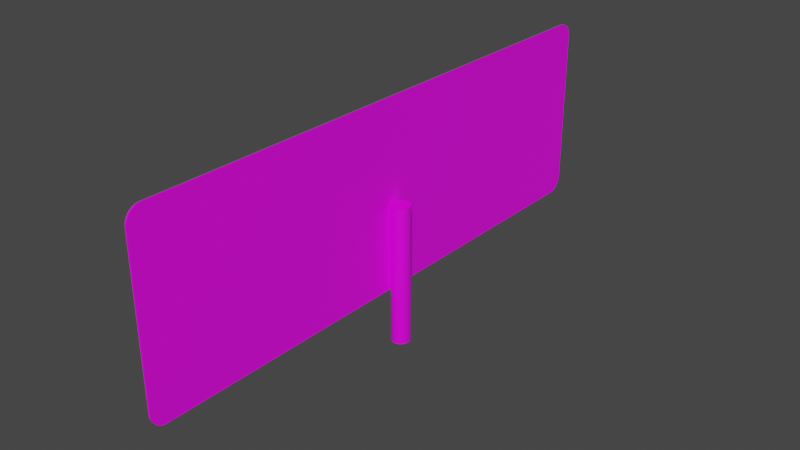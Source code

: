 # Source: sharp_turn_right_sign.blend  (saved by Blender 2.90.8; exported with 4.5.12 LTS)
import bpy
from mathutils import Matrix  # noqa: F401  (used for matrix-valued properties, if any)

bpy.ops.wm.read_factory_settings(use_empty=True)
scene = bpy.context.scene
scene.name = 'Scene'

# ---- collections
col_collection = bpy.data.collections.new('Collection'); scene.collection.children.link(col_collection)

# ---- images (referenced by path relative to the original .blend; pixels are not part of the script)
import os
ASSET_DIR = os.environ.get("B2B_ASSET_DIR", "")  # directory of the original .blend (textures are referenced by path, not embedded)
HERE = os.path.dirname(os.path.abspath(__file__))  # packed textures are extracted next to this script under _unpacked/

def load_image(name, relpath, width, height, colorspace="sRGB"):
    """Load a texture the original file referenced (path relative to the .blend, or extracted next to this script)."""
    p = next((c for c in (os.path.join(HERE, relpath), os.path.join(ASSET_DIR, relpath)) if relpath and os.path.exists(c)), "")
    if p:
        img = bpy.data.images.load(p, check_existing=True)
        img.name = name
    else:  # same state as the original file: an image datablock whose file is absent (Cycles renders it pink)
        img = bpy.data.images.new(name, width, height)
        img.source = "FILE"
        img.filepath = "//" + (relpath or name)
    img.colorspace_settings.name = colorspace
    return img
img_sharp_turn_right_png = load_image('sharp_turn_right.png', 'sharp_turn_right.png', 1024, 1024, 'sRGB')

# ---- materials (node trees are filled in below, after node groups)
mat_material = bpy.data.materials.new('Material')
mat_material.alpha_threshold = 0.0
mat_material.use_transparent_shadow = False
mat_material.line_color = (0.0, 0.0, 0.0, 1.0)
mat_material_005 = bpy.data.materials.new('Material.005')
mat_material_005.use_transparent_shadow = False
mat_material_006 = bpy.data.materials.new('Material.006')
mat_material_006.use_transparent_shadow = False

# ---- material node trees
mat_material.use_nodes = True; mat_material.node_tree.nodes.clear()
_N = mat_material.node_tree.nodes; _L = mat_material.node_tree.links
n0 = _N.new('ShaderNodeOutputMaterial'); n0.name = 'Material Output'; n0.location = (300, 300)
n1 = _N.new('ShaderNodeBsdfPrincipled'); n1.name = 'Principled BSDF'; n1.location = (10, 300)
n1.distribution = 'GGX'
n1.subsurface_method = 'BURLEY'
n1.inputs[2].default_value = 0.4
n1.inputs[3].default_value = 1.45
n1.inputs[27].default_value = (0.0, 0.0, 0.0, 1.0)
n1.inputs[28].default_value = 1.0
n2 = _N.new('ShaderNodeTexImage'); n2.name = 'Image Texture'; n2.location = (-280, 280)
n2.image = img_sharp_turn_right_png
_L.new(n1.outputs[0], n0.inputs[0])
_L.new(n2.outputs[0], n1.inputs[0])
n0.is_active_output = True
mat_material_005.use_nodes = True; mat_material_005.node_tree.nodes.clear()
_N = mat_material_005.node_tree.nodes; _L = mat_material_005.node_tree.links
n0 = _N.new('ShaderNodeBsdfPrincipled'); n0.name = 'Principled BSDF'; n0.location = (10, 300)
n0.distribution = 'GGX'
n0.subsurface_method = 'BURLEY'
n0.inputs[3].default_value = 1.45
n0.inputs[27].default_value = (0.0, 0.0, 0.0, 1.0)
n0.inputs[28].default_value = 1.0
n1 = _N.new('ShaderNodeOutputMaterial'); n1.name = 'Material Output'; n1.location = (300, 300)
n2 = _N.new('ShaderNodeTexImage'); n2.name = 'Image Texture'; n2.location = (-280, 280)
n2.image = img_sharp_turn_right_png
_L.new(n0.outputs[0], n1.inputs[0])
_L.new(n2.outputs[0], n0.inputs[0])
n1.is_active_output = True
mat_material_006.use_nodes = True; mat_material_006.node_tree.nodes.clear()
_N = mat_material_006.node_tree.nodes; _L = mat_material_006.node_tree.links
n0 = _N.new('ShaderNodeBsdfPrincipled'); n0.name = 'Principled BSDF'; n0.location = (10, 300)
n0.distribution = 'GGX'
n0.subsurface_method = 'BURLEY'
n0.inputs[3].default_value = 1.45
n0.inputs[27].default_value = (0.0, 0.0, 0.0, 1.0)
n0.inputs[28].default_value = 1.0
n1 = _N.new('ShaderNodeOutputMaterial'); n1.name = 'Material Output'; n1.location = (300, 300)
n2 = _N.new('ShaderNodeTexImage'); n2.name = 'Image Texture'; n2.location = (-280, 280)
n2.image = img_sharp_turn_right_png
_L.new(n0.outputs[0], n1.inputs[0])
_L.new(n2.outputs[0], n0.inputs[0])
n1.is_active_output = True

# ---- world
world_world = bpy.data.worlds.new('World'); scene.world = world_world
world_world.use_nodes = True; world_world.node_tree.nodes.clear()
_N = world_world.node_tree.nodes; _L = world_world.node_tree.links
n0 = _N.new('ShaderNodeOutputWorld'); n0.name = 'World Output'; n0.location = (300, 300)
n1 = _N.new('ShaderNodeBackground'); n1.name = 'Background'; n1.location = (10, 300)
n1.inputs[0].default_value = (0.05088, 0.05088, 0.05088, 1.0)
_L.new(n1.outputs[0], n0.inputs[0])
n0.is_active_output = True
world_world.color = (0.05088, 0.05088, 0.05088)
world_world.use_sun_shadow = False
world_world.sun_shadow_jitter_overblur = 0.0

# ---- meshes
me_cylinder = bpy.data.meshes.new('Cylinder')
me_cylinder.from_pydata([(0.0, 1.0, -1.0), (0.0, 1.0, 1.0), (0.1951, 0.9808, -1.0), (0.1951, 0.9808, 1.0), (0.3827, 0.9239, -1.0), (0.3827, 0.9239, 1.0), (0.5556, 0.8315, -1.0), (0.5556, 0.8315, 1.0), (0.7071, 0.7071, -1.0), (0.7071, 0.7071, 1.0), (0.8315, 0.5556, -1.0), (0.8315, 0.5556, 1.0), (0.9239, 0.3827, -1.0), (0.9239, 0.3827, 1.0), (0.9808, 0.1951, -1.0), (0.9808, 0.1951, 1.0), (1.0, 7.55e-08, -1.0), (1.0, 7.55e-08, 1.0), (0.9808, -0.1951, -1.0), (0.9808, -0.1951, 1.0), (0.9239, -0.3827, -1.0), (0.9239, -0.3827, 1.0), (0.8315, -0.5556, -1.0), (0.8315, -0.5556, 1.0), (0.7071, -0.7071, -1.0), (0.7071, -0.7071, 1.0), (0.5556, -0.8315, -1.0), (0.5556, -0.8315, 1.0), (0.3827, -0.9239, -1.0), (0.3827, -0.9239, 1.0), (0.1951, -0.9808, -1.0), (0.1951, -0.9808, 1.0), (-3.258e-07, -1.0, -1.0), (-3.258e-07, -1.0, 1.0), (-0.1951, -0.9808, -1.0), (-0.1951, -0.9808, 1.0), (-0.3827, -0.9239, -1.0), (-0.3827, -0.9239, 1.0), (-0.5556, -0.8315, -1.0), (-0.5556, -0.8315, 1.0), (-0.7071, -0.7071, -1.0), (-0.7071, -0.7071, 1.0), (-0.8315, -0.5556, -1.0), (-0.8315, -0.5556, 1.0), (-0.9239, -0.3827, -1.0), (-0.9239, -0.3827, 1.0), (-0.9808, -0.1951, -1.0), (-0.9808, -0.1951, 1.0), (-1.0, 9.656e-07, -1.0), (-1.0, 9.656e-07, 1.0), (-0.9808, 0.1951, -1.0), (-0.9808, 0.1951, 1.0), (-0.9239, 0.3827, -1.0), (-0.9239, 0.3827, 1.0), (-0.8315, 0.5556, -1.0), (-0.8315, 0.5556, 1.0), (-0.7071, 0.7071, -1.0), (-0.7071, 0.7071, 1.0), (-0.5556, 0.8315, -1.0), (-0.5556, 0.8315, 1.0), (-0.3827, 0.9239, -1.0), (-0.3827, 0.9239, 1.0), (-0.1951, 0.9808, -1.0), (-0.1951, 0.9808, 1.0)], [], [(0, 1, 3, 2), (2, 3, 5, 4), (4, 5, 7, 6), (6, 7, 9, 8), (8, 9, 11, 10), (10, 11, 13, 12), (12, 13, 15, 14), (14, 15, 17, 16), (16, 17, 19, 18), (18, 19, 21, 20), (20, 21, 23, 22), (22, 23, 25, 24), (24, 25, 27, 26), (26, 27, 29, 28), (28, 29, 31, 30), (30, 31, 33, 32), (32, 33, 35, 34), (34, 35, 37, 36), (36, 37, 39, 38), (38, 39, 41, 40), (40, 41, 43, 42), (42, 43, 45, 44), (44, 45, 47, 46), (46, 47, 49, 48), (48, 49, 51, 50), (50, 51, 53, 52), (52, 53, 55, 54), (54, 55, 57, 56), (56, 57, 59, 58), (58, 59, 61, 60), (3, 1, 63, 61, 59, 57, 55, 53, 51, 49, 47, 45, 43, 41, 39, 37, 35, 33, 31, 29, 27, 25, 23, 21, 19, 17, 15, 13, 11, 9, 7, 5), (60, 61, 63, 62), (62, 63, 1, 0), (0, 2, 4, 6, 8, 10, 12, 14, 16, 18, 20, 22, 24, 26, 28, 30, 32, 34, 36, 38, 40, 42, 44, 46, 48, 50, 52, 54, 56, 58, 60, 62)])
me_cylinder.materials.append(mat_material)
me_cylinder.use_remesh_fix_poles = True
me_cylinder.use_remesh_preserve_attributes = False
me_cylinder.use_mirror_vertex_groups = False
me_cylinder.update()
me_path14346 = bpy.data.meshes.new('path14346')
me_path14346.from_pydata([(-0.2019, 0.07473, -7.218e-09), (-0.2034, 0.07443, -7.218e-09), (-0.2048, 0.07394, -7.218e-09), (-0.2061, 0.07329, -7.218e-09), (-0.2073, 0.07248, -7.218e-09), (-0.2084, 0.07152, -7.218e-09), (-0.2093, 0.07044, -7.218e-09), (-0.2101, 0.06924, -7.218e-09), (-0.2108, 0.06793, -7.218e-09), (-0.2113, 0.06654, -7.218e-09), (-0.2116, 0.06507, -7.218e-09), (-0.2117, 0.06354, -7.218e-09), (-0.2117, -0.05497, -7.218e-09), (-0.2116, -0.0565, -7.218e-09), (-0.2113, -0.05797, -7.218e-09), (-0.2108, -0.05936, -7.218e-09), (-0.2101, -0.06067, -7.218e-09), (-0.2093, -0.06187, -7.218e-09), (-0.2084, -0.06295, -7.218e-09), (-0.2073, -0.0639, -7.218e-09), (-0.2061, -0.06471, -7.218e-09), (-0.2048, -0.06537, -7.218e-09), (-0.2034, -0.06585, -7.218e-09), (-0.2019, -0.06615, -7.218e-09), (0.2019, -0.06615, -7.218e-09), (0.2034, -0.06585, -7.218e-09), (0.2048, -0.06537, -7.218e-09), (0.2061, -0.06471, -7.218e-09), (0.2073, -0.0639, -7.218e-09), (0.2084, -0.06295, -7.218e-09), (0.2093, -0.06187, -7.218e-09), (0.2101, -0.06067, -7.218e-09), (0.2108, -0.05936, -7.218e-09), (0.2113, -0.05797, -7.218e-09), (0.2116, -0.0565, -7.218e-09), (0.2117, -0.05497, -7.218e-09), (0.2117, 0.06354, -7.218e-09), (0.2116, 0.06507, -7.218e-09), (0.2113, 0.06654, -7.218e-09), (0.2108, 0.06793, -7.218e-09), (0.2101, 0.06924, -7.218e-09), (0.2093, 0.07044, -7.218e-09), (0.2084, 0.07152, -7.218e-09), (0.2073, 0.07248, -7.218e-09), (0.2061, 0.07329, -7.218e-09), (0.2048, 0.07394, -7.218e-09), (0.2034, 0.07443, -7.218e-09), (0.2019, 0.07473, -7.218e-09), (-0.2019, 0.07473, 0.001), (0.2019, 0.07473, 0.001), (-0.2034, 0.07443, 0.001), (0.2034, 0.07443, 0.001), (-0.2048, 0.07394, 0.001), (0.2048, 0.07394, 0.001), (-0.2061, 0.07329, 0.001), (0.2061, 0.07329, 0.001), (-0.2073, 0.07248, 0.001), (0.2073, 0.07248, 0.001), (-0.2084, 0.07152, 0.001), (0.2084, 0.07152, 0.001), (-0.2093, 0.07044, 0.001), (0.2093, 0.07044, 0.001), (-0.2101, 0.06924, 0.001), (0.2101, 0.06924, 0.001), (-0.2108, 0.06793, 0.001), (0.2108, 0.06793, 0.001), (-0.2113, 0.06654, 0.001), (0.2113, 0.06654, 0.001), (-0.2116, 0.06507, 0.001), (0.2116, 0.06507, 0.001), (-0.2117, 0.06354, 0.001), (0.2117, 0.06354, 0.001), (-0.2117, -0.05497, 0.001), (0.2117, -0.05497, 0.001), (-0.2116, -0.0565, 0.001), (0.2116, -0.0565, 0.001), (0.2113, -0.05797, 0.001), (-0.2113, -0.05797, 0.001), (0.2108, -0.05936, 0.001), (-0.2108, -0.05936, 0.001), (0.2101, -0.06067, 0.001), (-0.2101, -0.06067, 0.001), (0.2093, -0.06187, 0.001), (-0.2093, -0.06187, 0.001), (0.2084, -0.06295, 0.001), (-0.2084, -0.06295, 0.001), (0.2073, -0.0639, 0.001), (-0.2073, -0.0639, 0.001), (0.2061, -0.06471, 0.001), (-0.2061, -0.06471, 0.001), (0.2048, -0.06537, 0.001), (-0.2048, -0.06537, 0.001), (0.2034, -0.06585, 0.001), (-0.2034, -0.06585, 0.001), (0.2019, -0.06615, 0.001), (-0.2019, -0.06615, 0.001)], [], [(11, 10, 9, 8, 7, 6, 5, 4, 3, 2, 1, 0, 47, 46, 45, 44, 43, 42, 41, 40, 39, 38, 37, 36, 35, 34, 33, 32, 31, 30, 29, 28, 27, 26, 25, 24, 23, 22, 21, 20, 19, 18, 17, 16, 15, 14, 13, 12), (58, 60, 62, 64, 66, 68, 70, 72, 74, 77, 79, 81, 83, 85, 87, 89, 91, 93, 95, 94, 92, 90, 88, 86, 84, 82, 80, 78, 76, 75, 73, 71, 69, 67, 65, 63, 61, 59, 57, 55, 53, 51, 49, 48, 50, 52, 54, 56), (11, 12, 13, 74, 72, 70, 68, 10), (32, 33, 76, 78), (6, 7, 62, 60), (0, 1, 50, 48), (14, 15, 79, 77), (37, 38, 67, 69), (3, 4, 56, 54), (40, 41, 61, 63), (25, 26, 90, 92), (46, 47, 49, 51), (21, 22, 93, 91), (36, 37, 69, 71, 73, 75, 34, 35), (43, 44, 55, 57), (28, 29, 84, 86), (18, 19, 87, 85), (31, 32, 78, 80), (7, 8, 64, 62), (15, 16, 81, 79), (23, 24, 94, 95), (4, 5, 58, 56), (39, 40, 63, 65), (24, 25, 92, 94), (22, 23, 95, 93), (1, 2, 52, 50), (42, 43, 57, 59), (27, 28, 86, 88), (19, 20, 89, 87), (45, 46, 51, 53), (30, 31, 80, 82), (8, 9, 66, 64), (16, 17, 83, 81), (33, 34, 75, 76), (0, 48, 49, 47), (5, 6, 60, 58), (13, 14, 77, 74), (38, 39, 65, 67), (2, 3, 54, 52), (41, 42, 59, 61), (26, 27, 88, 90), (20, 21, 91, 89), (44, 45, 53, 55), (29, 30, 82, 84), (9, 10, 68, 66), (17, 18, 85, 83)])
me_path14346.polygons.foreach_set('material_index', [0, 1, 0, 0, 0, 0, 0, 0, 0, 0, 0, 0, 0, 0, 0, 0, 0, 0, 0, 0, 0, 0, 0, 0, 0, 0, 0, 0, 0, 0, 0, 0, 0, 0, 0, 0, 0, 0, 0, 0, 0, 0, 0, 0, 0, 0])
_uv = me_path14346.uv_layers.new(name='UVMap')
_uv.uv.foreach_set('vector', [0.0, 0.0, 0.0, 0.0, 0.0, 0.0, 0.0, 0.0, 0.0, 0.0, 0.0, 0.0, 0.0, 0.0, 0.0, 0.0, 0.0, 0.0, 0.0, 0.0, 0.0, 0.0, 0.0, 0.0, 0.0, 0.0, 0.0, 0.0, 0.0, 0.0, 0.0, 0.0, 0.0, 0.0, 0.0, 0.0, 0.0, 0.0, 0.0, 0.0, 0.0, 0.0, 0.0, 0.0, 0.0, 0.0, 0.0, 0.0, 0.0, 0.0, 0.0, 0.0, 0.0, 0.0, 0.0, 0.0, 0.0, 0.0, 0.0, 0.0, 0.0, 0.0, 0.0, 0.0, 0.0, 0.0, 0.0, 0.0, 0.0, 0.0, 0.0, 0.0, 0.0, 0.0, 0.0, 0.0, 0.0, 0.0, 0.0, 0.0, 0.0, 0.0, 0.0, 0.0, 0.0, 0.0, 0.0, 0.0, 0.0, 0.0, 0.0, 0.0, 0.0, 0.0, 0.0, 0.0, 0.6745, 0.007866, 0.6771, 0.005613, 0.6799, 0.003697, 0.683, 0.002152, 0.6863, 0.00101, 0.6898, 0.0003009, 0.6934, 5.768e-05, 0.9733, 5.786e-05, 0.9769, 0.0003012, 0.9804, 0.00101, 0.9837, 0.002153, 0.9867, 0.003697, 0.9896, 0.005613, 0.9921, 0.007867, 0.9944, 0.01043, 0.9963, 0.01326, 0.9978, 0.01634, 0.999, 0.01964, 0.9997, 0.02311, 0.9997, 0.9769, 0.999, 0.9804, 0.9978, 0.9836, 0.9963, 0.9867, 0.9944, 0.9896, 0.9921, 0.9921, 0.9896, 0.9944, 0.9867, 0.9963, 0.9837, 0.9978, 0.9804, 0.999, 0.9769, 0.9997, 0.9733, 0.9999, 0.6934, 0.9999, 0.6898, 0.9997, 0.6863, 0.999, 0.683, 0.9978, 0.6799, 0.9963, 0.6771, 0.9944, 0.6745, 0.9921, 0.6723, 0.9896, 0.6704, 0.9867, 0.6688, 0.9836, 0.6677, 0.9804, 0.667, 0.9769, 0.667, 0.02311, 0.6677, 0.01964, 0.6688, 0.01634, 0.6704, 0.01326, 0.6723, 0.01043, 0.0, 0.0, 0.0, 0.0, 0.0, 0.0, 0.0, 0.0, 0.0, 0.0, 0.0, 0.0, 0.0, 0.0, 0.0, 0.0, 0.0, 0.0, 0.0, 0.0, 0.0, 0.0, 0.0, 0.0, 0.0, 0.0, 0.0, 0.0, 0.0, 0.0, 0.0, 0.0, 0.0, 0.0, 0.0, 0.0, 0.0, 0.0, 0.0, 0.0, 0.0, 0.0, 0.0, 0.0, 0.0, 0.0, 0.0, 0.0, 0.0, 0.0, 0.0, 0.0, 0.0, 0.0, 0.0, 0.0, 0.0, 0.0, 0.0, 0.0, 0.0, 0.0, 0.0, 0.0, 0.0, 0.0, 0.0, 0.0, 0.0, 0.0, 0.0, 0.0, 0.0, 0.0, 0.0, 0.0, 0.0, 0.0, 0.0, 0.0, 0.0, 0.0, 0.0, 0.0, 0.0, 0.0, 0.0, 0.0, 0.0, 0.0, 0.0, 0.0, 0.0, 0.0, 0.0, 0.0, 0.0, 0.0, 0.0, 0.0, 0.0, 0.0, 0.0, 0.0, 0.0, 0.0, 0.0, 0.0, 0.0, 0.0, 0.0, 0.0, 0.0, 0.0, 0.0, 0.0, 0.0, 0.0, 0.0, 0.0, 0.0, 0.0, 0.0, 0.0, 0.0, 0.0, 0.0, 0.0, 0.0, 0.0, 0.0, 0.0, 0.0, 0.0, 0.0, 0.0, 0.0, 0.0, 0.0, 0.0, 0.0, 0.0, 0.0, 0.0, 0.0, 0.0, 0.0, 0.0, 0.0, 0.0, 0.0, 0.0, 0.0, 0.0, 0.0, 0.0, 0.0, 0.0, 0.0, 0.0, 0.0, 0.0, 0.0, 0.0, 0.0, 0.0, 0.0, 0.0, 0.0, 0.0, 0.0, 0.0, 0.0, 0.0, 0.0, 0.0, 0.0, 0.0, 0.0, 0.0, 0.0, 0.0, 0.0, 0.0, 0.0, 0.0, 0.0, 0.0, 0.0, 0.0, 0.0, 0.0, 0.0, 0.0, 0.0, 0.0, 0.0, 0.0, 0.0, 0.0, 0.0, 0.0, 0.0, 0.0, 0.0, 0.0, 0.0, 0.0, 0.0, 0.0, 0.0, 0.0, 0.0, 0.0, 0.0, 0.0, 0.0, 0.0, 0.0, 0.0, 0.0, 0.0, 0.0, 0.0, 0.0, 0.0, 0.0, 0.0, 0.0, 0.0, 0.0, 0.0, 0.0, 0.0, 0.0, 0.0, 0.0, 0.0, 0.0, 0.0, 0.0, 0.0, 0.0, 0.0, 0.0, 0.0, 0.0, 0.0, 0.0, 0.0, 0.0, 0.0, 0.0, 0.0, 0.0, 0.0, 0.0, 0.0, 0.0, 0.0, 0.0, 0.0, 0.0, 0.0, 0.0, 0.0, 0.0, 0.0, 0.0, 0.0, 0.0, 0.0, 0.0, 0.0, 0.0, 0.0, 0.0, 0.0, 0.0, 0.0, 0.0, 0.0, 0.0, 0.0, 0.0, 0.0, 0.0, 0.0, 0.0, 0.0, 0.0, 0.0, 0.0, 0.0, 0.0, 0.0, 0.0, 0.0, 0.0, 0.0, 0.0, 0.0, 0.0, 0.0, 0.0, 0.0, 0.0, 0.0, 0.0, 0.0, 0.0, 0.0, 0.0, 0.0, 0.0, 0.0, 0.0, 0.0, 0.0, 0.0, 0.0, 0.0, 0.0, 0.0, 0.0, 0.0, 0.0, 0.0, 0.0, 0.0, 0.0, 0.0, 0.0, 0.0, 0.0, 0.0, 0.0, 0.0, 0.0, 0.0, 0.0, 0.0, 0.0, 0.0, 0.0, 0.0, 0.0, 0.0, 0.0, 0.0, 0.0, 0.0, 0.0, 0.0, 0.0, 0.0, 0.0, 0.0, 0.0, 0.0, 0.0, 0.0, 0.0, 0.0, 0.0, 0.0, 0.0, 0.0])
me_path14346.materials.append(mat_material_005)
me_path14346.materials.append(mat_material_006)
me_path14346.use_remesh_fix_poles = True
me_path14346.use_remesh_preserve_attributes = False
me_path14346.use_mirror_vertex_groups = False
me_path14346.update()

# ---- objects
ob_cylinder = bpy.data.objects.new('Cylinder', me_cylinder)
ob_path14346 = bpy.data.objects.new('path14346', me_path14346)

# ---- transforms, parenting, visibility, modifiers, constraints
ob_cylinder.location = (0.0, 0.0, 0.0375)
ob_cylinder.scale = (0.005, 0.005, 0.0375)
ob_cylinder.lineart.crease_threshold = 0.0
ob_path14346.location = (-0.005, 0.0, 0.075)
ob_path14346.rotation_euler = (1.571, -0.0, 4.712)
ob_path14346.scale = (0.7086, 0.7098, 1.0)
ob_path14346.lineart.crease_threshold = 0.0

# ---- collection membership
col_collection.objects.link(ob_cylinder)
col_collection.objects.link(ob_path14346)

# ---- scene / render settings (as saved in the file)
scene.frame_start = 1; scene.frame_end = 250; scene.frame_set(1)
scene.render.engine = 'BLENDER_EEVEE_NEXT'
scene.cycles.use_denoising = False
scene.cycles.samples = 128
scene.cycles.sampling_pattern = 'TABULATED_SOBOL'
scene.cycles.use_adaptive_sampling = False
scene.cycles.use_light_tree = False
scene.view_settings.view_transform = 'Filmic'
bpy.context.view_layer.update()

# ---- added for rendering (the .blend has no active camera and no usable light): camera, sun
cam_auto = bpy.data.cameras.new('AutoCamera')
cam_auto.lens = 50.0
cam_auto.sensor_width = 36.0
cam_auto.clip_end = 1000.0
ob_auto_camera = bpy.data.objects.new('AutoCamera', cam_auto)
scene.collection.objects.link(ob_auto_camera)
ob_auto_camera.location = (0.301464, -0.362357, 0.305594)
ob_auto_camera.rotation_euler = (1.09748, -7.21219e-08, 0.694738)
scene.camera = ob_auto_camera
light_auto_sun = bpy.data.lights.new('AutoSun', 'SUN')
light_auto_sun.energy = 3.0
light_auto_sun.angle = 0.0523599
ob_auto_sun = bpy.data.objects.new('AutoSun', light_auto_sun)
scene.collection.objects.link(ob_auto_sun)
ob_auto_sun.rotation_euler = (0.872665, 0.174533, 0.523599)
bpy.context.view_layer.update()
